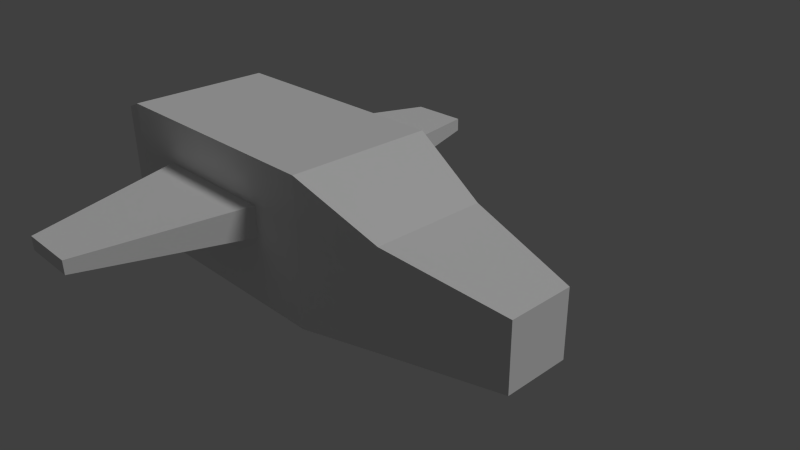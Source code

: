 # Source: Fighter_Alpha.blend  (saved by Blender 2.73.0; exported with 4.5.12 LTS)
import bpy
from mathutils import Matrix  # noqa: F401  (used for matrix-valued properties, if any)

bpy.ops.wm.read_factory_settings(use_empty=True)
scene = bpy.context.scene
scene.name = 'Scene'

# ---- collections
col_collection_1 = bpy.data.collections.new('Collection 1'); scene.collection.children.link(col_collection_1)

# ---- materials (node trees are filled in below, after node groups)
mat_material = bpy.data.materials.new('Material')
mat_material.alpha_threshold = 0.0
mat_material.use_transparent_shadow = False
mat_material.roughness = 0.5
mat_material.line_color = (0.0, 0.0, 0.0, 1.0)

# ---- material node trees

# ---- world
world_world = bpy.data.worlds.new('World'); scene.world = world_world
world_world.color = (0.05088, 0.05088, 0.05088)
world_world.use_sun_shadow = False
world_world.sun_shadow_jitter_overblur = 0.0
world_world.cycles.sampling_method = 'MANUAL'
world_world.cycles.sample_map_resolution = 256

# ---- cameras
cam_camera = bpy.data.cameras.new('Camera')
cam_camera.clip_end = 100.0
cam_camera.lens = 35.0
cam_camera.sensor_width = 32.0
cam_camera.sensor_height = 18.0
cam_camera.ortho_scale = 7.314
cam_camera.dof.focus_distance = 0.0
cam_camera.dof.aperture_fstop = 128.0

# ---- lights
light_lamp = bpy.data.lights.new('Lamp', 'SUN')
light_lamp.transmission_factor = 0.0
light_lamp.cutoff_distance = 30.0
light_lamp.angle = 0.1993
light_lamp.energy = 1.0
light_lamp.shadow_buffer_clip_start = 1.001
light_lamp.shadow_soft_size = 0.1
light_lamp.shadow_cascade_max_distance = 1000.0
light_lamp.cycles.use_multiple_importance_sampling = False

# ---- meshes
me_cube_001 = bpy.data.meshes.new('Cube.001')
me_cube_001.from_pydata([(0.3406, 5.384, -0.8688), (0.9127, 3.082, -0.9985), (-1.087, 3.082, -0.9985), (-0.5153, 5.384, -0.8688), (0.3406, 5.384, -0.6746), (0.9127, 3.082, -0.5449), (-1.087, 3.082, -0.5449), (-0.5153, 5.384, -0.6746), (-0.428, -1.302, -0.8703), (-1.0, 1.0, -1.0), (1.0, 1.0, -1.0), (0.428, -1.302, -0.8703), (-0.428, -1.302, -0.6761), (-1.0, 1.0, -0.5464), (1.0, 1.0, -0.5464), (0.428, -1.302, -0.6761), (1.838, 3.093, -1.992), (1.838, 0.9804, -1.992), (-1.832, 0.9804, -1.992), (-1.832, 3.093, -1.992), (1.838, 3.093, 0.1203), (1.838, 0.9804, 0.1203), (-1.832, 0.9804, 0.1203), (-1.832, 3.093, 0.1203), (3.04, 2.862, -1.882), (3.04, 2.862, -0.4492), (3.04, 1.211, -0.4492), (3.04, 1.211, -1.882), (4.717, 2.519, -1.758), (4.717, 2.519, -0.7922), (4.717, 1.554, -0.7922), (4.717, 1.554, -1.758), (-2.808, 1.342, -1.631), (-2.808, 2.731, -1.631), (-2.808, 1.342, -0.2409), (-2.808, 2.731, -0.2409)], [], [(4, 5, 1, 0), (5, 6, 2, 1), (6, 7, 3, 2), (7, 4, 0, 3), (0, 1, 2, 3), (7, 6, 5, 4), (12, 13, 9, 8), (13, 14, 10, 9), (14, 15, 11, 10), (15, 12, 8, 11), (8, 9, 10, 11), (15, 14, 13, 12), (16, 17, 18, 19), (20, 23, 22, 21), (28, 29, 30, 31), (17, 21, 22, 18), (22, 23, 35, 34), (20, 16, 19, 23), (27, 24, 28, 31), (20, 25, 24, 16), (21, 26, 25, 20), (17, 27, 26, 21), (16, 24, 27, 17), (26, 27, 31, 30), (25, 26, 30, 29), (24, 25, 29, 28), (32, 34, 35, 33), (23, 19, 33, 35), (18, 22, 34, 32), (19, 18, 32, 33)])
_uv = me_cube_001.uv_layers.new(name='UVMap')
_uv.uv.foreach_set('vector', [0.935, 0.0, 0.9481, 0.2338, 0.9021, 0.2338, 0.9153, 0.0, 0.9481, 0.5351, 0.9481, 0.7382, 0.9021, 0.7382, 0.9021, 0.5351, 0.8562, 0.2338, 0.8693, 0.0, 0.889, 0.0, 0.9021, 0.2338, 0.6191, 0.9384, 0.6191, 0.8514, 0.6387, 0.8514, 0.6387, 0.9384, 0.7864, 0.7644, 0.8447, 0.9982, 0.6421, 0.9982, 0.6997, 0.7644, 0.1439, 0.7662, 0.2024, 1.0, 0.0, 1.0, 0.05727, 0.7662, 0.8693, 0.4677, 0.8562, 0.2338, 0.9021, 0.2338, 0.889, 0.4677, 0.9021, 0.5351, 0.9021, 0.3319, 0.9481, 0.3319, 0.9481, 0.5351, 0.8562, 0.7015, 0.8693, 0.4677, 0.889, 0.4677, 0.9021, 0.7015, 0.6387, 0.7645, 0.6387, 0.8514, 0.6191, 0.8514, 0.6191, 0.7645, 0.3591, 0.7645, 0.4166, 0.9983, 0.214, 0.9983, 0.2724, 0.7645, 0.5618, 0.7645, 0.6191, 0.9983, 0.4166, 0.9983, 0.4752, 0.7645, 0.6421, 0.2916, 0.8562, 0.2916, 0.8562, 0.6642, 0.6421, 0.6642, 0.0, 0.4696, 0.0, 0.09723, 0.214, 0.09723, 0.214, 0.4696, 1.0, 0.2338, 1.0, 0.3319, 0.9021, 0.3319, 0.9021, 0.2338, 0.6421, 0.4717, 0.4281, 0.4717, 0.4281, 0.09885, 0.6421, 0.09885, 0.214, 0.09723, 0.0, 0.09723, 0.03661, 4.843e-08, 0.1774, 0.0, 0.214, 0.2928, 0.4281, 0.2928, 0.4281, 0.6656, 0.214, 0.6656, 0.8328, 0.1699, 0.6655, 0.1699, 0.7002, 4.843e-08, 0.7981, 0.0, 0.214, 0.2928, 0.2718, 0.1706, 0.4169, 0.1706, 0.4281, 0.2928, 0.214, 0.4696, 0.1907, 0.5943, 0.02333, 0.5943, 0.0, 0.4696, 0.6421, 0.4717, 0.631, 0.5939, 0.4858, 0.5939, 0.4281, 0.4717, 0.6421, 0.2916, 0.6655, 0.1699, 0.8328, 0.1699, 0.8562, 0.2916, 0.4858, 0.5939, 0.631, 0.5939, 0.6184, 0.7645, 0.5206, 0.7645, 0.02333, 0.5943, 0.1907, 0.5943, 0.156, 0.7662, 0.05809, 0.7662, 0.4169, 0.1706, 0.2718, 0.1706, 0.3065, 0.0, 0.4044, 4.843e-08, 0.9855, 0.9055, 0.8447, 0.9055, 0.8447, 0.7644, 0.9855, 0.7644, 0.214, 0.6656, 0.4281, 0.6656, 0.3915, 0.7645, 0.2507, 0.7645, 0.6421, 0.09885, 0.4281, 0.09885, 0.4647, 0.0, 0.6055, 2.422e-08, 0.6421, 0.6642, 0.8562, 0.6642, 0.8196, 0.7644, 0.6787, 0.7644])
me_cube_001.materials.append(mat_material)
me_cube_001.use_remesh_preserve_volume = False
me_cube_001.use_remesh_preserve_attributes = False
me_cube_001.use_mirror_vertex_groups = False
me_cube_001.update()

# ---- objects
ob_cube_001 = bpy.data.objects.new('Cube.001', me_cube_001)
ob_lamp = bpy.data.objects.new('Lamp', light_lamp)
ob_camera = bpy.data.objects.new('Camera', cam_camera)

# ---- transforms, parenting, visibility, modifiers, constraints
ob_cube_001.location = (0.1138, -2.037, 1.243)
ob_cube_001.lineart.crease_threshold = 0.0
ob_lamp.location = (1.237, 4.127, 3.507)
ob_lamp.rotation_euler = (0.6503, 0.05522, 1.866)
ob_lamp.lock_rotations_4d = False
ob_lamp.empty_display_type = 'ARROWS'
ob_lamp.color = (0.0, 0.0, 0.0, 0.0)
ob_lamp.lineart.crease_threshold = 0.0
ob_camera.location = (9.614, -6.508, 5.344)
ob_camera.rotation_euler = (1.109, 0.01082, 0.8149)
ob_camera.lock_rotations_4d = False
ob_camera.empty_display_type = 'ARROWS'
ob_camera.color = (0.0, 0.0, 0.0, 0.0)
ob_camera.display_type = 'WIRE'
ob_camera.lineart.crease_threshold = 0.0

# ---- collection membership
col_collection_1.objects.link(ob_cube_001)
col_collection_1.objects.link(ob_lamp)
col_collection_1.objects.link(ob_camera)

# ---- scene / render settings (as saved in the file)
scene.camera = ob_camera
scene.frame_start = 1; scene.frame_end = 250; scene.frame_set(1)
scene.render.engine = 'BLENDER_EEVEE_NEXT'
scene.render.resolution_percentage = 50
scene.render.dither_intensity = 0.0
scene.cycles.use_denoising = False
scene.cycles.samples = 10
scene.cycles.sampling_pattern = 'TABULATED_SOBOL'
scene.cycles.light_sampling_threshold = 0.0
scene.cycles.use_adaptive_sampling = False
scene.cycles.use_light_tree = False
scene.cycles.blur_glossy = 0.0
scene.cycles.pixel_filter_type = 'GAUSSIAN'
scene.cycles.sample_clamp_indirect = 0.0
scene.view_settings.view_transform = 'Standard'
bpy.context.view_layer.update()
